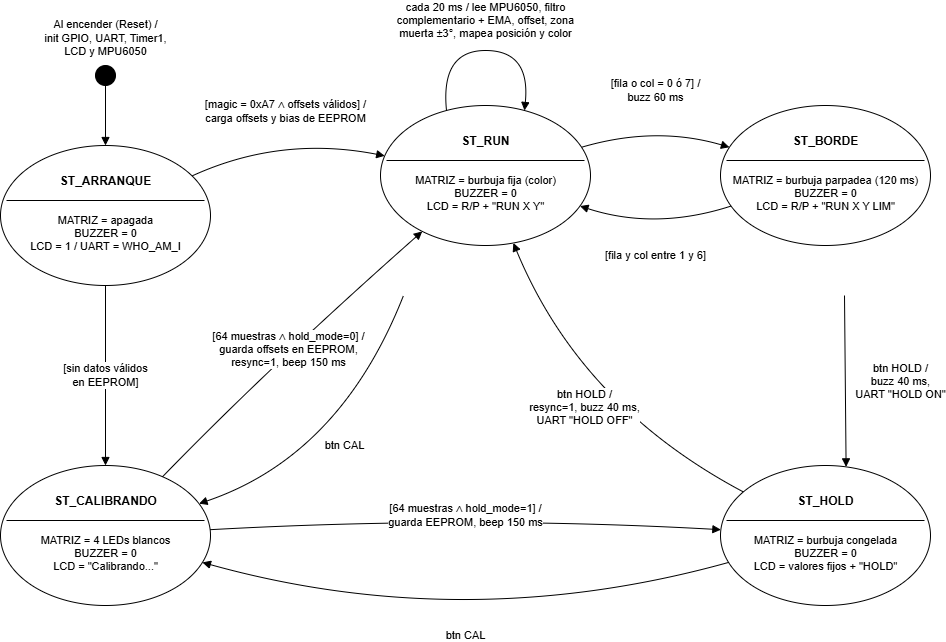

The diagram above was exported from draw.io. Its source (the exported page's mxGraphModel, read from the mxfile embedded in the PNG):
<mxGraphModel dx="2293" dy="802" grid="1" gridSize="10" guides="1" tooltips="1" connect="1" arrows="1" fold="1" page="1" pageScale="1" pageWidth="827" pageHeight="1169" math="0" shadow="0">
  <root>
    <mxCell id="0" />
    <mxCell id="1" parent="0" />
    <mxCell id="init" parent="1" style="ellipse;fillColor=#000000;strokeColor=#000000;html=1;" value="" vertex="1">
      <mxGeometry height="20" width="20" x="155" y="80" as="geometry" />
    </mxCell>
    <mxCell id="init_txt" parent="1" style="text;html=1;align=center;verticalAlign=bottom;fontSize=11;" value="Al encender (Reset) /&lt;br&gt;init GPIO, UART, Timer1,&lt;br&gt;LCD y MPU6050" vertex="1">
      <mxGeometry height="50" width="150" x="90" y="25" as="geometry" />
    </mxCell>
    <mxCell id="AR" parent="1" style="ellipse;whiteSpace=wrap;html=1;fillColor=#FFFFFF;strokeColor=#000000;" value="" vertex="1">
      <mxGeometry height="140" width="210" x="60" y="160" as="geometry" />
    </mxCell>
    <mxCell id="AR_name" connectable="0" parent="AR" style="text;html=1;align=center;verticalAlign=middle;fontStyle=1;fontSize=12;" value="ST_ARRANQUE" vertex="1">
      <mxGeometry height="22" width="190" x="10" y="25" as="geometry" />
    </mxCell>
    <mxCell id="AR_line" connectable="0" parent="AR" style="line;strokeWidth=1;html=1;" value="" vertex="1">
      <mxGeometry height="10" width="198" x="6" y="50" as="geometry" />
    </mxCell>
    <mxCell id="AR_out" connectable="0" parent="AR" style="text;html=1;align=center;verticalAlign=top;fontSize=11;" value="MATRIZ = apagada&lt;br&gt;BUZZER = 0&lt;br&gt;LCD = 1 / UART = WHO_AM_I" vertex="1">
      <mxGeometry height="55" width="180" x="15" y="62" as="geometry" />
    </mxCell>
    <mxCell id="CA" parent="1" style="ellipse;whiteSpace=wrap;html=1;fillColor=#FFFFFF;strokeColor=#000000;" value="" vertex="1">
      <mxGeometry height="140" width="210" x="60" y="480" as="geometry" />
    </mxCell>
    <mxCell id="CA_name" connectable="0" parent="CA" style="text;html=1;align=center;verticalAlign=middle;fontStyle=1;fontSize=12;" value="ST_CALIBRANDO" vertex="1">
      <mxGeometry height="22" width="190" x="10" y="25" as="geometry" />
    </mxCell>
    <mxCell id="CA_line" connectable="0" parent="CA" style="line;strokeWidth=1;html=1;" value="" vertex="1">
      <mxGeometry height="10" width="198" x="6" y="50" as="geometry" />
    </mxCell>
    <mxCell id="CA_out" connectable="0" parent="CA" style="text;html=1;align=center;verticalAlign=top;fontSize=11;" value="MATRIZ = 4 LEDs blancos&lt;br&gt;BUZZER = 0&lt;br&gt;LCD = &quot;Calibrando...&quot;" vertex="1">
      <mxGeometry height="55" width="180" x="15" y="62" as="geometry" />
    </mxCell>
    <mxCell id="RU" parent="1" style="ellipse;whiteSpace=wrap;html=1;fillColor=#FFFFFF;strokeColor=#000000;" value="" vertex="1">
      <mxGeometry height="140" width="210" x="440" y="120" as="geometry" />
    </mxCell>
    <mxCell id="RU_name" connectable="0" parent="RU" style="text;html=1;align=center;verticalAlign=middle;fontStyle=1;fontSize=12;" value="ST_RUN" vertex="1">
      <mxGeometry height="22" width="190" x="10" y="25" as="geometry" />
    </mxCell>
    <mxCell id="RU_line" connectable="0" parent="RU" style="line;strokeWidth=1;html=1;" value="" vertex="1">
      <mxGeometry height="10" width="198" x="6" y="50" as="geometry" />
    </mxCell>
    <mxCell id="RU_out" connectable="0" parent="RU" style="text;html=1;align=center;verticalAlign=top;fontSize=11;" value="MATRIZ = burbuja fija (color)&lt;br&gt;BUZZER = 0&lt;br&gt;LCD = R/P + &quot;RUN X Y&quot;" vertex="1">
      <mxGeometry height="55" width="180" x="15" y="62" as="geometry" />
    </mxCell>
    <mxCell id="BO" parent="1" style="ellipse;whiteSpace=wrap;html=1;fillColor=#FFFFFF;strokeColor=#000000;" value="" vertex="1">
      <mxGeometry height="140" width="210" x="780" y="120" as="geometry" />
    </mxCell>
    <mxCell id="BO_name" connectable="0" parent="BO" style="text;html=1;align=center;verticalAlign=middle;fontStyle=1;fontSize=12;" value="ST_BORDE" vertex="1">
      <mxGeometry height="22" width="190" x="10" y="25" as="geometry" />
    </mxCell>
    <mxCell id="BO_line" connectable="0" parent="BO" style="line;strokeWidth=1;html=1;" value="" vertex="1">
      <mxGeometry height="10" width="198" x="6" y="50" as="geometry" />
    </mxCell>
    <mxCell id="BO_out" connectable="0" parent="BO" style="text;html=1;align=center;verticalAlign=top;fontSize=11;" value="MATRIZ = burbuja parpadea (120 ms)&lt;br&gt;BUZZER = 0&lt;br&gt;LCD = R/P + &quot;RUN X Y LIM&quot;" vertex="1">
      <mxGeometry height="55" width="200" x="5" y="62" as="geometry" />
    </mxCell>
    <mxCell id="HO" parent="1" style="ellipse;whiteSpace=wrap;html=1;fillColor=#FFFFFF;strokeColor=#000000;" value="" vertex="1">
      <mxGeometry height="140" width="210" x="780" y="480" as="geometry" />
    </mxCell>
    <mxCell id="HO_name" connectable="0" parent="HO" style="text;html=1;align=center;verticalAlign=middle;fontStyle=1;fontSize=12;" value="ST_HOLD" vertex="1">
      <mxGeometry height="22" width="190" x="10" y="25" as="geometry" />
    </mxCell>
    <mxCell id="HO_line" connectable="0" parent="HO" style="line;strokeWidth=1;html=1;" value="" vertex="1">
      <mxGeometry height="10" width="198" x="6" y="50" as="geometry" />
    </mxCell>
    <mxCell id="HO_out" connectable="0" parent="HO" style="text;html=1;align=center;verticalAlign=top;fontSize=11;" value="MATRIZ = burbuja congelada&lt;br&gt;BUZZER = 0&lt;br&gt;LCD = valores fijos + &quot;HOLD&quot;" vertex="1">
      <mxGeometry height="55" width="180" x="15" y="62" as="geometry" />
    </mxCell>
    <mxCell id="e_init" edge="1" parent="1" source="init" style="endArrow=block;endFill=1;html=1;rounded=0;" target="AR" value="">
      <mxGeometry relative="1" as="geometry" />
    </mxCell>
    <mxCell id="e_AR_RU" edge="1" parent="1" source="AR" style="endArrow=block;endFill=1;html=1;curved=1;fontSize=11;labelBackgroundColor=#FFFFFF;" target="RU" value="[magic = 0xA7 ∧ offsets válidos] /&lt;br&gt;carga offsets y bias de EEPROM">
      <mxGeometry relative="1" as="geometry">
        <mxPoint y="-25" as="offset" />
        <Array as="points">
          <mxPoint x="340" y="150" />
        </Array>
      </mxGeometry>
    </mxCell>
    <mxCell id="e_AR_CA" edge="1" parent="1" source="AR" style="endArrow=block;endFill=1;html=1;rounded=0;fontSize=11;labelBackgroundColor=#FFFFFF;exitX=0.5;exitY=1;exitDx=0;exitDy=0;entryX=0.5;entryY=0;entryDx=0;entryDy=0;" target="CA" value="[sin datos válidos&lt;br&gt;en EEPROM]">
      <mxGeometry relative="1" as="geometry" />
    </mxCell>
    <mxCell id="e_CA_RU" edge="1" parent="1" source="CA" style="endArrow=block;endFill=1;html=1;curved=1;fontSize=11;labelBackgroundColor=#FFFFFF;" target="RU" value="[64 muestras ∧ hold_mode=0] /&lt;br&gt;guarda offsets en EEPROM,&lt;br&gt;resync=1, beep 150 ms">
      <mxGeometry relative="1" as="geometry">
        <Array as="points">
          <mxPoint x="330" y="380" />
        </Array>
      </mxGeometry>
    </mxCell>
    <mxCell id="e_TR_CA" edge="1" parent="1" style="endArrow=block;endFill=1;html=1;curved=1;fontSize=11;labelBackgroundColor=#FFFFFF;exitX=0.1;exitY=1;exitDx=0;exitDy=0;" target="CA" value="btn CAL">
      <mxGeometry relative="1" as="geometry">
        <Array as="points">
          <mxPoint x="400" y="470" />
        </Array>
        <mxPoint x="463" y="310" as="sourcePoint" />
      </mxGeometry>
    </mxCell>
    <mxCell id="e_RU_RU" edge="1" parent="1" source="RU" style="endArrow=block;endFill=1;html=1;curved=1;fontSize=11;labelBackgroundColor=#FFFFFF;exitX=0.3;exitY=0;exitDx=0;exitDy=0;entryX=0.7;entryY=0;entryDx=0;entryDy=0;" target="RU" value="cada 20 ms / lee MPU6050, filtro&lt;br&gt;complementario + EMA, offset, zona&lt;br&gt;muerta ±3°, mapea posición y color">
      <mxGeometry relative="1" as="geometry">
        <mxPoint y="-30" as="offset" />
        <Array as="points">
          <mxPoint x="500" y="65" />
          <mxPoint x="590" y="65" />
        </Array>
      </mxGeometry>
    </mxCell>
    <mxCell id="e_RU_BO" edge="1" parent="1" source="RU" style="endArrow=block;endFill=1;html=1;curved=1;fontSize=11;labelBackgroundColor=#FFFFFF;" target="BO" value="[fila o col = 0 ó 7] /&lt;br&gt;buzz 60 ms">
      <mxGeometry relative="1" as="geometry">
        <mxPoint y="-35" as="offset" />
        <Array as="points">
          <mxPoint x="715" y="140" />
        </Array>
      </mxGeometry>
    </mxCell>
    <mxCell id="e_BO_RU" edge="1" parent="1" source="BO" style="endArrow=block;endFill=1;html=1;curved=1;fontSize=11;labelBackgroundColor=#FFFFFF;" target="RU" value="[fila y col entre 1 y 6]">
      <mxGeometry relative="1" as="geometry">
        <mxPoint y="25" as="offset" />
        <Array as="points">
          <mxPoint x="715" y="245" />
        </Array>
      </mxGeometry>
    </mxCell>
    <mxCell id="e_TR_HO" edge="1" parent="1" style="endArrow=block;endFill=1;html=1;rounded=0;fontSize=11;labelBackgroundColor=#FFFFFF;exitX=0.8;exitY=1;exitDx=0;exitDy=0;entryX=0.6;entryY=0;entryDx=0;entryDy=0;" target="HO" value="btn HOLD /&lt;br&gt;buzz 40 ms,&lt;br&gt;UART &quot;HOLD ON&quot;">
      <mxGeometry relative="1" as="geometry">
        <mxPoint x="55" as="offset" />
        <mxPoint x="904" y="310" as="sourcePoint" />
      </mxGeometry>
    </mxCell>
    <mxCell id="e_HO_RU" edge="1" parent="1" source="HO" style="endArrow=block;endFill=1;html=1;curved=1;fontSize=11;labelBackgroundColor=#FFFFFF;" target="RU" value="btn HOLD /&lt;br&gt;resync=1, buzz 40 ms,&lt;br&gt;UART &quot;HOLD OFF&quot;">
      <mxGeometry relative="1" as="geometry">
        <Array as="points">
          <mxPoint x="640" y="420" />
        </Array>
      </mxGeometry>
    </mxCell>
    <mxCell id="e_CA_HO" edge="1" parent="1" source="CA" style="endArrow=block;endFill=1;html=1;curved=1;fontSize=11;labelBackgroundColor=#FFFFFF;" target="HO" value="[64 muestras ∧ hold_mode=1] /&lt;br&gt;guarda EEPROM, beep 150 ms">
      <mxGeometry relative="1" as="geometry">
        <Array as="points">
          <mxPoint x="525" y="530" />
        </Array>
      </mxGeometry>
    </mxCell>
    <mxCell id="e_HO_CA" edge="1" parent="1" source="HO" style="endArrow=block;endFill=1;html=1;curved=1;fontSize=11;labelBackgroundColor=#FFFFFF;" target="CA" value="btn CAL">
      <mxGeometry relative="1" as="geometry">
        <Array as="points">
          <mxPoint x="525" y="650" />
        </Array>
      </mxGeometry>
    </mxCell>
  </root>
</mxGraphModel>